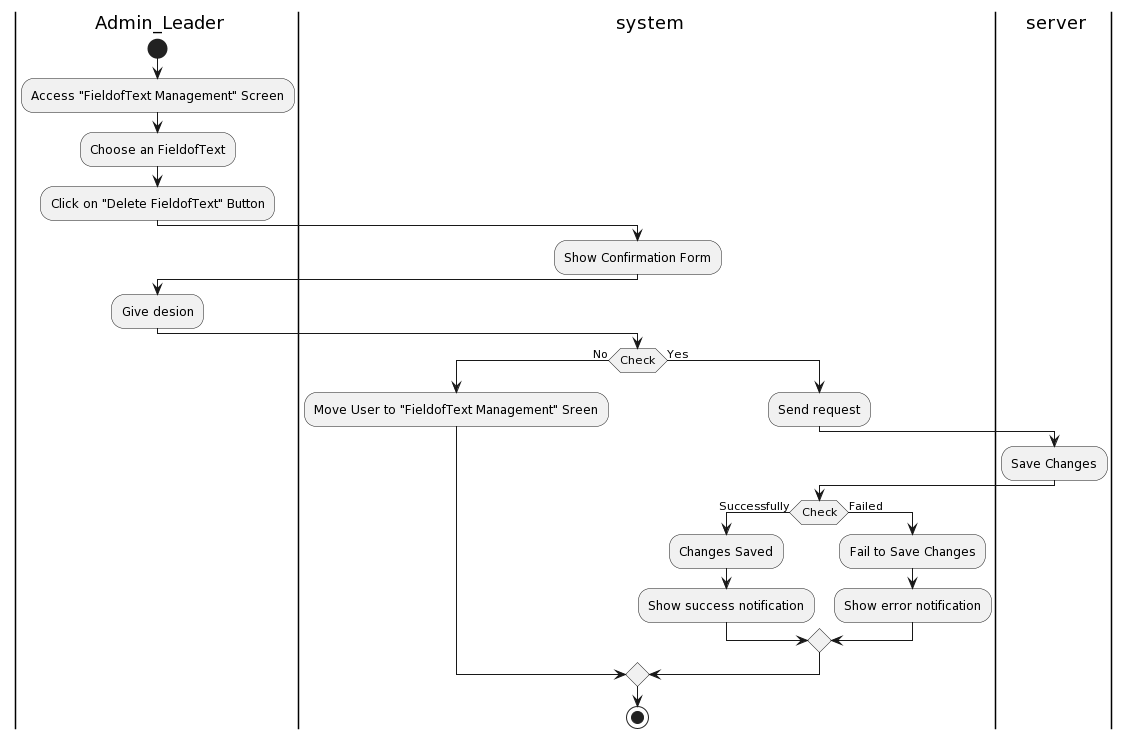

The diagram above was rendered by PlantUML. Its source (embedded in the PNG):
@startuml
|a| Admin_Leader
|sys| system
|ser| server
|a|
start
:Access "FieldofText Management" Screen;
:Choose an FieldofText;
:Click on "Delete FieldofText" Button;
|sys|
:Show Confirmation Form;
|a|
:Give desion;
|sys|
if (Check) then (No)
:Move User to "FieldofText Management" Sreen;
else (Yes)
|sys|
:Send request;
|ser|
:Save Changes;
|sys|
if(Check) then (Successfully)
:Changes Saved;
:Show success notification;
else (Failed)
:Fail to Save Changes;
:Show error notification;
endif
endif
stop
@enduml